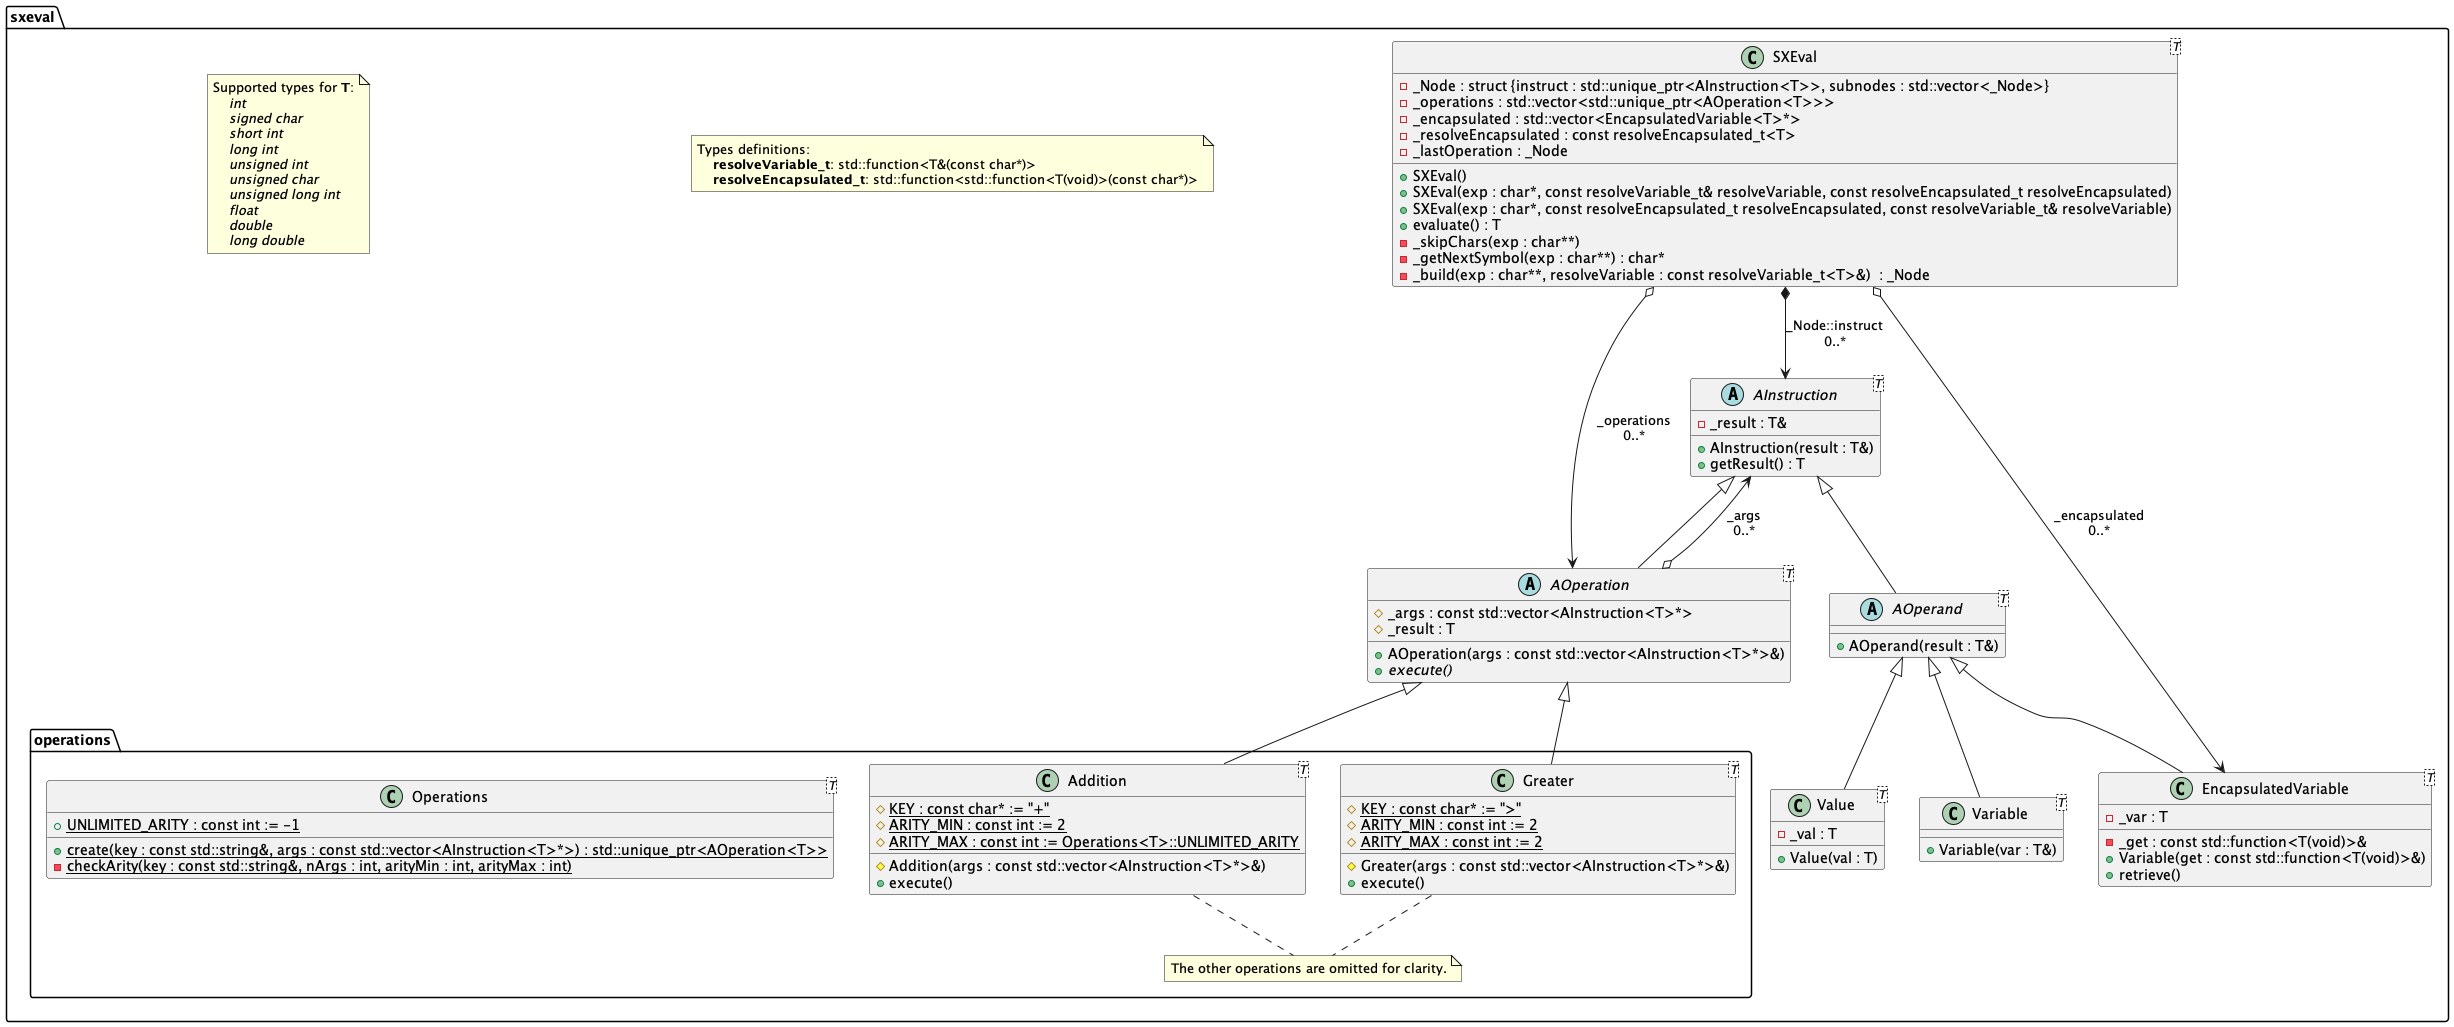

The diagram above was rendered by PlantUML. Its source (embedded in the PNG):
@startuml

package sxeval {

    note as T_Note
        Supported types for <b>T</b>:
            <i>int</i>
            <i>signed char</i>
            <i>short int</i>
            <i>long int</i>
            <i>unsigned int</i>
            <i>unsigned char</i>
            <i>unsigned long int</i>
            <i>float</i>
            <i>double</i>
            <i>long double</i>
    end note

    note as alias_Note
        Types definitions:
            <b>resolveVariable_t</b>: std::function<T&(const char*)>
            <b>resolveEncapsulated_t</b>: std::function<std::function<T(void)>(const char*)>
    end note

    class SXEval<T> {
        - _Node : struct {instruct : std::unique_ptr<AInstruction<T>>, subnodes : std::vector<_Node>}
        -_operations : std::vector<std::unique_ptr<AOperation<T>>>
        -_encapsulated : std::vector<EncapsulatedVariable<T>*>
        -_resolveEncapsulated : const resolveEncapsulated_t<T>
        -_lastOperation : _Node
        +SXEval()
        +SXEval(exp : char*, const resolveVariable_t& resolveVariable, const resolveEncapsulated_t resolveEncapsulated)
        +SXEval(exp : char*, const resolveEncapsulated_t resolveEncapsulated, const resolveVariable_t& resolveVariable)
        +evaluate() : T
        -_skipChars(exp : char**)
        -_getNextSymbol(exp : char**) : char*
        -_build(exp : char**, resolveVariable : const resolveVariable_t<T>&)  : _Node
    }


    abstract class AInstruction<T> {
        -_result : T&
        +AInstruction(result : T&)
        +getResult() : T
    }

    abstract class AOperation<T> extends AInstruction {
        #_args : const std::vector<AInstruction<T>*>
        #_result : T
        +AOperation(args : const std::vector<AInstruction<T>*>&)
        +{abstract} execute()
    }

    abstract class AOperand<T> extends AInstruction {
        +AOperand(result : T&)
    }

    class Value<T> extends AOperand {
        -_val : T
        +Value(val : T)
    }

    class Variable<T> extends AOperand {
        +Variable(var : T&)
    }

    class EncapsulatedVariable<T> extends AOperand {
        -_var : T
        -_get : const std::function<T(void)>&
        +Variable(get : const std::function<T(void)>&)
        +retrieve()
    }

    package operations {

        class Operations<T> {
            +{static} UNLIMITED_ARITY : const int := -1
            +{static} create(key : const std::string&, args : const std::vector<AInstruction<T>*>) : std::unique_ptr<AOperation<T>>
            -{static} checkArity(key : const std::string&, nArgs : int, arityMin : int, arityMax : int)
        }

        class Addition<T> {
            #{static} KEY : const char* := "+"
            #{static} ARITY_MIN : const int := 2
            #{static} ARITY_MAX : const int := Operations<T>::UNLIMITED_ARITY
            #Addition(args : const std::vector<AInstruction<T>*>&)
            +execute()
        }

        class Greater<T> {
            #{static} KEY : const char* := ">"
            #{static} ARITY_MIN : const int := 2
            #{static} ARITY_MAX : const int := 2
            #Greater(args : const std::vector<AInstruction<T>*>&)
            +execute()
        }

        Addition -up-|> AOperation
        Greater -up-|> AOperation

        note "The other operations are omitted for clarity." as ope_Note
        Addition .. ope_Note
        Greater .. ope_Note

    }

    SXEval *--> AInstruction : _Node::instruct\n0..*
    SXEval o--> AOperation : _operations\n0..*
    SXEval o--> EncapsulatedVariable : _encapsulated\n0..*
    AOperation o-up-> AInstruction : _args\n0..*

}

@enduml